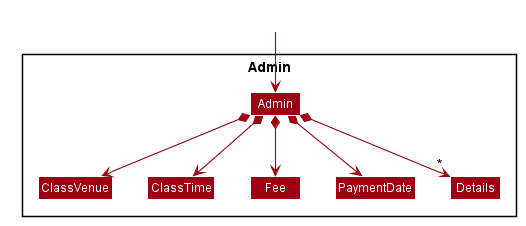

The diagram above was rendered by PlantUML. Its source (embedded in the PNG):
@startuml








skinparam BackgroundColor #FFFFFFF

skinparam Shadowing false

skinparam Class {
    FontColor #FFFFFF
    BorderThickness 1
    BorderColor #FFFFFF
    StereotypeFontColor #FFFFFF
    FontName Arial
}

skinparam Actor {
    BorderColor #000000
    Color #000000
    FontName Arial
}

skinparam Sequence {
    MessageAlign center
    BoxFontSize 15
    BoxPadding 0
    BoxFontColor #FFFFFF
    FontName Arial
}

skinparam Participant {
    FontColor #FFFFFFF
    Padding 20
}

skinparam MinClassWidth 50
skinparam ParticipantPadding 10
skinparam Shadowing false
skinparam DefaultTextAlignment center
skinparam packageStyle Rectangle

hide footbox
hide members
hide circle
skinparam arrowThickness 1.1
skinparam arrowColor #9D0012
skinparam classBackgroundColor #9D0012

Package Admin {
Class Admin
Class ClassVenue
Class ClassTime
Class Fee
Class PaymentDate
Class Details
}

Class HiddenOutside #FFFFFF
HiddenOutside --> Admin

Admin *--> ClassVenue
Admin *--> ClassTime
Admin *--> Fee
Admin *--> PaymentDate
Admin *--> "*" Details

@enduml